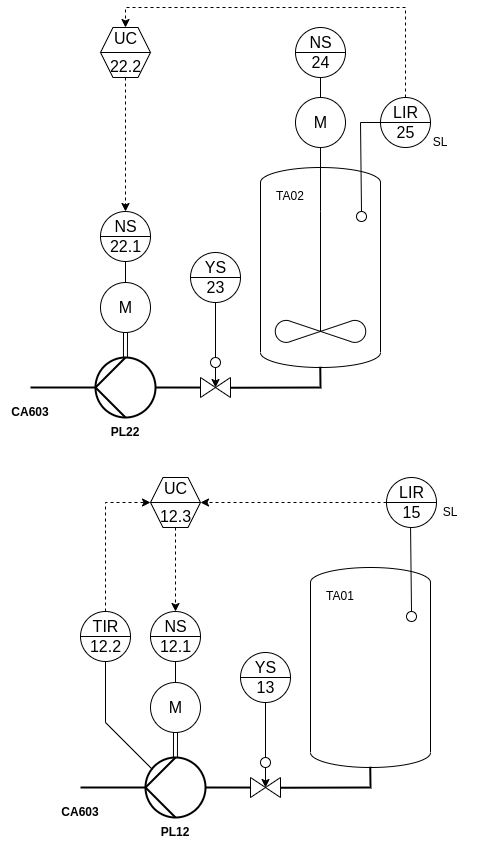

The diagram above was exported from draw.io. Its source (the exported page's mxGraphModel, read from the mxfile embedded in the PNG):
<mxGraphModel dx="2074" dy="1402" grid="1" gridSize="10" guides="1" tooltips="1" connect="1" arrows="1" fold="1" page="1" pageScale="1" pageWidth="850" pageHeight="1100" math="0" shadow="0">
  <root>
    <mxCell id="0" />
    <mxCell id="1" parent="0" />
    <mxCell id="VSIo94IfT64aYqF4Eojm-2" value="" style="shape=mxgraph.pid.vessels.pressurized_vessel;html=1;pointerEvents=1;align=center;verticalLabelPosition=bottom;verticalAlign=top;dashed=0;" parent="1" vertex="1">
      <mxGeometry x="540" y="260" width="120" height="200" as="geometry" />
    </mxCell>
    <mxCell id="VSIo94IfT64aYqF4Eojm-10" value="NS&lt;br style=&quot;font-size: 16px;&quot;&gt;24&lt;br style=&quot;font-size: 16px;&quot;&gt; " style="html=1;outlineConnect=0;align=center;dashed=0;aspect=fixed;shape=mxgraph.pid2inst.discInst;mounting=room;fontSize=16;" parent="1" vertex="1">
      <mxGeometry x="575" y="120" width="50" height="50" as="geometry" />
    </mxCell>
    <mxCell id="VSIo94IfT64aYqF4Eojm-12" value="M" style="dashed=0;outlineConnect=0;align=center;html=1;shape=mxgraph.pid.engines.electric_motor;fontSize=16;aspect=fixed;" parent="1" vertex="1">
      <mxGeometry x="575" y="190" width="50" height="50" as="geometry" />
    </mxCell>
    <mxCell id="VSIo94IfT64aYqF4Eojm-13" value="" style="shape=mxgraph.pid.agitators.agitator_(propeller);html=1;pointerEvents=1;align=center;verticalLabelPosition=bottom;verticalAlign=top;dashed=0;" parent="1" vertex="1">
      <mxGeometry x="554" y="304" width="92" height="132" as="geometry" />
    </mxCell>
    <mxCell id="VSIo94IfT64aYqF4Eojm-14" value="" style="endArrow=none;html=1;rounded=0;entryX=0.5;entryY=1;entryDx=0;entryDy=0;entryPerimeter=0;" parent="1" target="VSIo94IfT64aYqF4Eojm-12" edge="1">
      <mxGeometry width="50" height="50" relative="1" as="geometry">
        <mxPoint x="600" y="304" as="sourcePoint" />
        <mxPoint x="650" y="254" as="targetPoint" />
      </mxGeometry>
    </mxCell>
    <mxCell id="VSIo94IfT64aYqF4Eojm-15" value="" style="endArrow=none;html=1;rounded=0;entryX=0.5;entryY=1;entryDx=0;entryDy=0;exitX=0.5;exitY=0;exitDx=0;exitDy=0;exitPerimeter=0;" parent="1" source="VSIo94IfT64aYqF4Eojm-12" target="VSIo94IfT64aYqF4Eojm-10" edge="1">
      <mxGeometry width="50" height="50" relative="1" as="geometry">
        <mxPoint x="540" y="370" as="sourcePoint" />
        <mxPoint x="590" y="320" as="targetPoint" />
      </mxGeometry>
    </mxCell>
    <mxCell id="VSIo94IfT64aYqF4Eojm-16" value="TA02" style="text;strokeColor=none;align=center;fillColor=none;html=1;verticalAlign=middle;whiteSpace=wrap;rounded=0;" parent="1" vertex="1">
      <mxGeometry x="540" y="274" width="60" height="30" as="geometry" />
    </mxCell>
    <mxCell id="VSIo94IfT64aYqF4Eojm-18" value="" style="ellipse;whiteSpace=wrap;html=1;aspect=fixed;" parent="1" vertex="1">
      <mxGeometry x="636" y="304" width="10" height="10" as="geometry" />
    </mxCell>
    <mxCell id="VSIo94IfT64aYqF4Eojm-19" value="" style="endArrow=none;html=1;rounded=0;exitX=0.5;exitY=0;exitDx=0;exitDy=0;" parent="1" source="VSIo94IfT64aYqF4Eojm-18" target="VSIo94IfT64aYqF4Eojm-17" edge="1">
      <mxGeometry width="50" height="50" relative="1" as="geometry">
        <mxPoint x="610" y="274" as="sourcePoint" />
        <mxPoint x="660" y="224" as="targetPoint" />
        <Array as="points">
          <mxPoint x="640" y="215" />
        </Array>
      </mxGeometry>
    </mxCell>
    <mxCell id="VSIo94IfT64aYqF4Eojm-34" value="" style="verticalLabelPosition=bottom;align=center;html=1;verticalAlign=top;pointerEvents=1;dashed=0;shape=mxgraph.pid2valves.valve;valveType=gate" parent="1" vertex="1">
      <mxGeometry x="480" y="470" width="30" height="20" as="geometry" />
    </mxCell>
    <mxCell id="VSIo94IfT64aYqF4Eojm-35" value="&lt;font style=&quot;font-size: 16px;&quot;&gt;YS&lt;br&gt;23&lt;/font&gt;&lt;br&gt; " style="html=1;outlineConnect=0;align=center;dashed=0;aspect=fixed;shape=mxgraph.pid2inst.discInst;mounting=room" parent="1" vertex="1">
      <mxGeometry x="470" y="345" width="50" height="50" as="geometry" />
    </mxCell>
    <mxCell id="VSIo94IfT64aYqF4Eojm-36" value="" style="group" parent="1" vertex="1" connectable="0">
      <mxGeometry x="660" y="190" width="90" height="60" as="geometry" />
    </mxCell>
    <mxCell id="VSIo94IfT64aYqF4Eojm-17" value="LIR&lt;br style=&quot;font-size: 16px;&quot;&gt;25&lt;br style=&quot;font-size: 16px;&quot;&gt; " style="html=1;outlineConnect=0;align=center;dashed=0;aspect=fixed;shape=mxgraph.pid2inst.discInst;mounting=room;fontSize=16;" parent="VSIo94IfT64aYqF4Eojm-36" vertex="1">
      <mxGeometry width="50" height="50" as="geometry" />
    </mxCell>
    <mxCell id="VSIo94IfT64aYqF4Eojm-20" value="SL" style="text;strokeColor=none;align=center;fillColor=none;html=1;verticalAlign=middle;whiteSpace=wrap;rounded=0;" parent="VSIo94IfT64aYqF4Eojm-36" vertex="1">
      <mxGeometry x="30" y="30" width="60" height="30" as="geometry" />
    </mxCell>
    <mxCell id="VSIo94IfT64aYqF4Eojm-37" value="" style="endArrow=none;html=1;rounded=0;exitX=1;exitY=0.512;exitDx=0;exitDy=0;exitPerimeter=0;entryX=0.498;entryY=0.996;entryDx=0;entryDy=0;entryPerimeter=0;strokeWidth=2;" parent="1" source="VSIo94IfT64aYqF4Eojm-34" target="VSIo94IfT64aYqF4Eojm-2" edge="1">
      <mxGeometry width="50" height="50" relative="1" as="geometry">
        <mxPoint x="550" y="430" as="sourcePoint" />
        <mxPoint x="600" y="380" as="targetPoint" />
        <Array as="points">
          <mxPoint x="600" y="480" />
        </Array>
      </mxGeometry>
    </mxCell>
    <mxCell id="VSIo94IfT64aYqF4Eojm-38" value="" style="ellipse;whiteSpace=wrap;html=1;aspect=fixed;" parent="1" vertex="1">
      <mxGeometry x="490" y="450" width="10" height="10" as="geometry" />
    </mxCell>
    <mxCell id="VSIo94IfT64aYqF4Eojm-39" style="edgeStyle=orthogonalEdgeStyle;rounded=0;orthogonalLoop=1;jettySize=auto;html=1;entryX=0.508;entryY=0.485;entryDx=0;entryDy=0;entryPerimeter=0;" parent="1" source="VSIo94IfT64aYqF4Eojm-38" target="VSIo94IfT64aYqF4Eojm-34" edge="1">
      <mxGeometry relative="1" as="geometry" />
    </mxCell>
    <mxCell id="VSIo94IfT64aYqF4Eojm-41" value="" style="endArrow=none;html=1;rounded=0;entryX=0.5;entryY=1;entryDx=0;entryDy=0;exitX=0.5;exitY=0;exitDx=0;exitDy=0;" parent="1" source="VSIo94IfT64aYqF4Eojm-38" target="VSIo94IfT64aYqF4Eojm-35" edge="1">
      <mxGeometry width="50" height="50" relative="1" as="geometry">
        <mxPoint x="470" y="450" as="sourcePoint" />
        <mxPoint x="520" y="400" as="targetPoint" />
      </mxGeometry>
    </mxCell>
    <mxCell id="VSIo94IfT64aYqF4Eojm-42" value="" style="shape=mxgraph.pid.pumps_-_din.hydraulic;html=1;pointerEvents=1;align=center;verticalLabelPosition=bottom;verticalAlign=top;dashed=0;strokeWidth=2;direction=north;" parent="1" vertex="1">
      <mxGeometry x="375" y="450" width="60" height="60" as="geometry" />
    </mxCell>
    <mxCell id="VSIo94IfT64aYqF4Eojm-43" value="&lt;font style=&quot;font-size: 16px;&quot;&gt;NS&lt;br&gt;22.1&lt;/font&gt;&lt;br&gt; " style="html=1;outlineConnect=0;align=center;dashed=0;aspect=fixed;shape=mxgraph.pid2inst.discInst;mounting=room" parent="1" vertex="1">
      <mxGeometry x="380" y="304" width="50" height="50" as="geometry" />
    </mxCell>
    <mxCell id="VSIo94IfT64aYqF4Eojm-44" value="M" style="dashed=0;outlineConnect=0;align=center;html=1;shape=mxgraph.pid.engines.electric_motor;fontSize=16;aspect=fixed;" parent="1" vertex="1">
      <mxGeometry x="380" y="375" width="50" height="50" as="geometry" />
    </mxCell>
    <mxCell id="VSIo94IfT64aYqF4Eojm-45" value="" style="shape=link;html=1;rounded=0;exitX=0.5;exitY=1;exitDx=0;exitDy=0;exitPerimeter=0;entryX=1.003;entryY=0.499;entryDx=0;entryDy=0;entryPerimeter=0;" parent="1" source="VSIo94IfT64aYqF4Eojm-44" target="VSIo94IfT64aYqF4Eojm-42" edge="1">
      <mxGeometry width="100" relative="1" as="geometry">
        <mxPoint x="460" y="465" as="sourcePoint" />
        <mxPoint x="560" y="465" as="targetPoint" />
      </mxGeometry>
    </mxCell>
    <mxCell id="VSIo94IfT64aYqF4Eojm-46" value="" style="endArrow=none;html=1;rounded=0;entryX=0.5;entryY=1;entryDx=0;entryDy=0;exitX=0.5;exitY=0;exitDx=0;exitDy=0;exitPerimeter=0;" parent="1" source="VSIo94IfT64aYqF4Eojm-44" target="VSIo94IfT64aYqF4Eojm-43" edge="1">
      <mxGeometry width="50" height="50" relative="1" as="geometry">
        <mxPoint x="410" y="405" as="sourcePoint" />
        <mxPoint x="460" y="355" as="targetPoint" />
      </mxGeometry>
    </mxCell>
    <mxCell id="VSIo94IfT64aYqF4Eojm-47" value="" style="endArrow=none;html=1;rounded=0;entryX=-0.003;entryY=0.502;entryDx=0;entryDy=0;entryPerimeter=0;exitX=0.5;exitY=1;exitDx=0;exitDy=0;exitPerimeter=0;strokeWidth=2;" parent="1" source="VSIo94IfT64aYqF4Eojm-42" target="VSIo94IfT64aYqF4Eojm-34" edge="1">
      <mxGeometry width="50" height="50" relative="1" as="geometry">
        <mxPoint x="430" y="515" as="sourcePoint" />
        <mxPoint x="480" y="465" as="targetPoint" />
      </mxGeometry>
    </mxCell>
    <mxCell id="VSIo94IfT64aYqF4Eojm-48" value="" style="endArrow=none;html=1;rounded=0;entryX=0.5;entryY=0;entryDx=0;entryDy=0;entryPerimeter=0;strokeWidth=2;" parent="1" target="VSIo94IfT64aYqF4Eojm-42" edge="1">
      <mxGeometry width="50" height="50" relative="1" as="geometry">
        <mxPoint x="310" y="480" as="sourcePoint" />
        <mxPoint x="360" y="470" as="targetPoint" />
      </mxGeometry>
    </mxCell>
    <mxCell id="VSIo94IfT64aYqF4Eojm-49" value="PL22" style="text;strokeColor=none;align=center;fillColor=none;html=1;verticalAlign=middle;whiteSpace=wrap;rounded=0;fontStyle=1" parent="1" vertex="1">
      <mxGeometry x="375" y="510" width="60" height="30" as="geometry" />
    </mxCell>
    <mxCell id="VSIo94IfT64aYqF4Eojm-50" value="CA603" style="text;strokeColor=none;align=center;fillColor=none;html=1;verticalAlign=middle;whiteSpace=wrap;rounded=0;fontStyle=1" parent="1" vertex="1">
      <mxGeometry x="280" y="490" width="60" height="30" as="geometry" />
    </mxCell>
    <mxCell id="VSIo94IfT64aYqF4Eojm-51" value="" style="shape=mxgraph.pid.vessels.pressurized_vessel;html=1;pointerEvents=1;align=center;verticalLabelPosition=bottom;verticalAlign=top;dashed=0;" parent="1" vertex="1">
      <mxGeometry x="590" y="660" width="120" height="200" as="geometry" />
    </mxCell>
    <mxCell id="VSIo94IfT64aYqF4Eojm-57" value="TA01" style="text;strokeColor=none;align=center;fillColor=none;html=1;verticalAlign=middle;whiteSpace=wrap;rounded=0;" parent="1" vertex="1">
      <mxGeometry x="590" y="674" width="60" height="30" as="geometry" />
    </mxCell>
    <mxCell id="VSIo94IfT64aYqF4Eojm-58" value="" style="ellipse;whiteSpace=wrap;html=1;aspect=fixed;" parent="1" vertex="1">
      <mxGeometry x="686" y="704" width="10" height="10" as="geometry" />
    </mxCell>
    <mxCell id="VSIo94IfT64aYqF4Eojm-59" value="" style="endArrow=none;html=1;rounded=0;exitX=0.5;exitY=0;exitDx=0;exitDy=0;" parent="1" source="VSIo94IfT64aYqF4Eojm-58" target="VSIo94IfT64aYqF4Eojm-63" edge="1">
      <mxGeometry width="50" height="50" relative="1" as="geometry">
        <mxPoint x="660" y="674" as="sourcePoint" />
        <mxPoint x="710" y="624" as="targetPoint" />
        <Array as="points">
          <mxPoint x="690" y="615" />
        </Array>
      </mxGeometry>
    </mxCell>
    <mxCell id="VSIo94IfT64aYqF4Eojm-60" value="" style="verticalLabelPosition=bottom;align=center;html=1;verticalAlign=top;pointerEvents=1;dashed=0;shape=mxgraph.pid2valves.valve;valveType=gate" parent="1" vertex="1">
      <mxGeometry x="530" y="870" width="30" height="20" as="geometry" />
    </mxCell>
    <mxCell id="VSIo94IfT64aYqF4Eojm-61" value="&lt;font style=&quot;font-size: 16px;&quot;&gt;&lt;font style=&quot;font-size: 16px;&quot;&gt;YS&lt;br&gt;&lt;/font&gt;13&lt;/font&gt;&lt;br&gt; " style="html=1;outlineConnect=0;align=center;dashed=0;aspect=fixed;shape=mxgraph.pid2inst.discInst;mounting=room" parent="1" vertex="1">
      <mxGeometry x="520" y="745" width="50" height="50" as="geometry" />
    </mxCell>
    <mxCell id="VSIo94IfT64aYqF4Eojm-62" value="" style="group" parent="1" vertex="1" connectable="0">
      <mxGeometry x="670" y="560" width="90" height="60" as="geometry" />
    </mxCell>
    <mxCell id="VSIo94IfT64aYqF4Eojm-63" value="LIR&lt;br style=&quot;font-size: 16px;&quot;&gt;15&lt;br style=&quot;font-size: 16px;&quot;&gt; " style="html=1;outlineConnect=0;align=center;dashed=0;aspect=fixed;shape=mxgraph.pid2inst.discInst;mounting=room;fontSize=16;" parent="VSIo94IfT64aYqF4Eojm-62" vertex="1">
      <mxGeometry x="-4" y="10" width="50" height="50" as="geometry" />
    </mxCell>
    <mxCell id="VSIo94IfT64aYqF4Eojm-64" value="SL" style="text;strokeColor=none;align=center;fillColor=none;html=1;verticalAlign=middle;whiteSpace=wrap;rounded=0;" parent="VSIo94IfT64aYqF4Eojm-62" vertex="1">
      <mxGeometry x="30" y="30" width="60" height="30" as="geometry" />
    </mxCell>
    <mxCell id="VSIo94IfT64aYqF4Eojm-65" value="" style="endArrow=none;html=1;rounded=0;exitX=1;exitY=0.512;exitDx=0;exitDy=0;exitPerimeter=0;entryX=0.498;entryY=0.996;entryDx=0;entryDy=0;entryPerimeter=0;strokeWidth=2;" parent="1" source="VSIo94IfT64aYqF4Eojm-60" target="VSIo94IfT64aYqF4Eojm-51" edge="1">
      <mxGeometry width="50" height="50" relative="1" as="geometry">
        <mxPoint x="600" y="830" as="sourcePoint" />
        <mxPoint x="650" y="780" as="targetPoint" />
        <Array as="points">
          <mxPoint x="650" y="880" />
        </Array>
      </mxGeometry>
    </mxCell>
    <mxCell id="VSIo94IfT64aYqF4Eojm-66" value="" style="ellipse;whiteSpace=wrap;html=1;aspect=fixed;" parent="1" vertex="1">
      <mxGeometry x="540" y="850" width="10" height="10" as="geometry" />
    </mxCell>
    <mxCell id="VSIo94IfT64aYqF4Eojm-67" style="edgeStyle=orthogonalEdgeStyle;rounded=0;orthogonalLoop=1;jettySize=auto;html=1;entryX=0.508;entryY=0.485;entryDx=0;entryDy=0;entryPerimeter=0;" parent="1" source="VSIo94IfT64aYqF4Eojm-66" target="VSIo94IfT64aYqF4Eojm-60" edge="1">
      <mxGeometry relative="1" as="geometry" />
    </mxCell>
    <mxCell id="VSIo94IfT64aYqF4Eojm-68" value="" style="endArrow=none;html=1;rounded=0;entryX=0.5;entryY=1;entryDx=0;entryDy=0;exitX=0.5;exitY=0;exitDx=0;exitDy=0;" parent="1" source="VSIo94IfT64aYqF4Eojm-66" target="VSIo94IfT64aYqF4Eojm-61" edge="1">
      <mxGeometry width="50" height="50" relative="1" as="geometry">
        <mxPoint x="520" y="850" as="sourcePoint" />
        <mxPoint x="570" y="800" as="targetPoint" />
      </mxGeometry>
    </mxCell>
    <mxCell id="VSIo94IfT64aYqF4Eojm-69" value="" style="shape=mxgraph.pid.pumps_-_din.hydraulic;html=1;pointerEvents=1;align=center;verticalLabelPosition=bottom;verticalAlign=top;dashed=0;strokeWidth=2;direction=north;" parent="1" vertex="1">
      <mxGeometry x="425" y="850" width="60" height="60" as="geometry" />
    </mxCell>
    <mxCell id="VSIo94IfT64aYqF4Eojm-70" value="&lt;font style=&quot;font-size: 16px;&quot;&gt;NS&lt;br&gt;12.1&lt;/font&gt;&lt;br&gt; " style="html=1;outlineConnect=0;align=center;dashed=0;aspect=fixed;shape=mxgraph.pid2inst.discInst;mounting=room" parent="1" vertex="1">
      <mxGeometry x="430" y="704" width="50" height="50" as="geometry" />
    </mxCell>
    <mxCell id="VSIo94IfT64aYqF4Eojm-71" value="M" style="dashed=0;outlineConnect=0;align=center;html=1;shape=mxgraph.pid.engines.electric_motor;fontSize=16;aspect=fixed;" parent="1" vertex="1">
      <mxGeometry x="430" y="775" width="50" height="50" as="geometry" />
    </mxCell>
    <mxCell id="VSIo94IfT64aYqF4Eojm-72" value="" style="shape=link;html=1;rounded=0;exitX=0.5;exitY=1;exitDx=0;exitDy=0;exitPerimeter=0;entryX=1.003;entryY=0.499;entryDx=0;entryDy=0;entryPerimeter=0;" parent="1" source="VSIo94IfT64aYqF4Eojm-71" target="VSIo94IfT64aYqF4Eojm-69" edge="1">
      <mxGeometry width="100" relative="1" as="geometry">
        <mxPoint x="510" y="865" as="sourcePoint" />
        <mxPoint x="610" y="865" as="targetPoint" />
      </mxGeometry>
    </mxCell>
    <mxCell id="VSIo94IfT64aYqF4Eojm-73" value="" style="endArrow=none;html=1;rounded=0;entryX=0.5;entryY=1;entryDx=0;entryDy=0;exitX=0.5;exitY=0;exitDx=0;exitDy=0;exitPerimeter=0;" parent="1" source="VSIo94IfT64aYqF4Eojm-71" target="VSIo94IfT64aYqF4Eojm-70" edge="1">
      <mxGeometry width="50" height="50" relative="1" as="geometry">
        <mxPoint x="460" y="805" as="sourcePoint" />
        <mxPoint x="510" y="755" as="targetPoint" />
      </mxGeometry>
    </mxCell>
    <mxCell id="VSIo94IfT64aYqF4Eojm-74" value="" style="endArrow=none;html=1;rounded=0;entryX=-0.003;entryY=0.502;entryDx=0;entryDy=0;entryPerimeter=0;exitX=0.5;exitY=1;exitDx=0;exitDy=0;exitPerimeter=0;strokeWidth=2;" parent="1" source="VSIo94IfT64aYqF4Eojm-69" target="VSIo94IfT64aYqF4Eojm-60" edge="1">
      <mxGeometry width="50" height="50" relative="1" as="geometry">
        <mxPoint x="480" y="915" as="sourcePoint" />
        <mxPoint x="530" y="865" as="targetPoint" />
      </mxGeometry>
    </mxCell>
    <mxCell id="VSIo94IfT64aYqF4Eojm-75" value="" style="endArrow=none;html=1;rounded=0;entryX=0.5;entryY=0;entryDx=0;entryDy=0;entryPerimeter=0;strokeWidth=2;" parent="1" target="VSIo94IfT64aYqF4Eojm-69" edge="1">
      <mxGeometry width="50" height="50" relative="1" as="geometry">
        <mxPoint x="360" y="880" as="sourcePoint" />
        <mxPoint x="410" y="870" as="targetPoint" />
      </mxGeometry>
    </mxCell>
    <mxCell id="VSIo94IfT64aYqF4Eojm-76" value="PL12" style="text;strokeColor=none;align=center;fillColor=none;html=1;verticalAlign=middle;whiteSpace=wrap;rounded=0;fontStyle=1" parent="1" vertex="1">
      <mxGeometry x="425" y="910" width="60" height="30" as="geometry" />
    </mxCell>
    <mxCell id="VSIo94IfT64aYqF4Eojm-77" value="CA603" style="text;strokeColor=none;align=center;fillColor=none;html=1;verticalAlign=middle;whiteSpace=wrap;rounded=0;fontStyle=1" parent="1" vertex="1">
      <mxGeometry x="330" y="890" width="60" height="30" as="geometry" />
    </mxCell>
    <mxCell id="VSIo94IfT64aYqF4Eojm-86" style="edgeStyle=orthogonalEdgeStyle;rounded=0;orthogonalLoop=1;jettySize=auto;html=1;entryX=0.5;entryY=0;entryDx=0;entryDy=0;dashed=1;" parent="1" source="VSIo94IfT64aYqF4Eojm-78" target="VSIo94IfT64aYqF4Eojm-43" edge="1">
      <mxGeometry relative="1" as="geometry" />
    </mxCell>
    <mxCell id="VSIo94IfT64aYqF4Eojm-78" value="&lt;table cellpadding=&quot;4&quot; cellspacing=&quot;0&quot; border=&quot;0&quot; style=&quot;font-size: 16px; width: 100%; height: 100%;&quot;&gt;&lt;tbody style=&quot;font-size: 16px;&quot;&gt;&lt;tr style=&quot;font-size: 16px;&quot;&gt;&lt;td style=&quot;font-size: 16px;&quot;&gt;UC&lt;/td&gt;&lt;/tr&gt;&lt;tr style=&quot;font-size: 16px;&quot;&gt;&lt;td style=&quot;font-size: 16px;&quot;&gt;22.2&lt;br&gt;&lt;/td&gt;&lt;/tr&gt;&lt;/tbody&gt;&lt;/table&gt; " style="html=1;outlineConnect=0;align=center;dashed=0;aspect=fixed;shape=mxgraph.pid2inst.compFunc;mounting=room;fontSize=16;" parent="1" vertex="1">
      <mxGeometry x="380" y="120" width="50" height="50" as="geometry" />
    </mxCell>
    <mxCell id="VSIo94IfT64aYqF4Eojm-88" style="edgeStyle=orthogonalEdgeStyle;rounded=0;orthogonalLoop=1;jettySize=auto;html=1;entryX=0.5;entryY=0;entryDx=0;entryDy=0;dashed=1;" parent="1" source="VSIo94IfT64aYqF4Eojm-84" target="VSIo94IfT64aYqF4Eojm-70" edge="1">
      <mxGeometry relative="1" as="geometry" />
    </mxCell>
    <mxCell id="VSIo94IfT64aYqF4Eojm-84" value="&lt;table cellpadding=&quot;4&quot; cellspacing=&quot;0&quot; border=&quot;0&quot; style=&quot;font-size: 16px; width: 100%; height: 100%;&quot;&gt;&lt;tbody style=&quot;font-size: 16px;&quot;&gt;&lt;tr style=&quot;font-size: 16px;&quot;&gt;&lt;td style=&quot;font-size: 16px;&quot;&gt;UC&lt;/td&gt;&lt;/tr&gt;&lt;tr style=&quot;font-size: 16px;&quot;&gt;&lt;td style=&quot;font-size: 16px;&quot;&gt;12.3&lt;br&gt;&lt;/td&gt;&lt;/tr&gt;&lt;/tbody&gt;&lt;/table&gt; " style="html=1;outlineConnect=0;align=center;dashed=0;aspect=fixed;shape=mxgraph.pid2inst.compFunc;mounting=room;fontSize=16;" parent="1" vertex="1">
      <mxGeometry x="430" y="570" width="50" height="50" as="geometry" />
    </mxCell>
    <mxCell id="VSIo94IfT64aYqF4Eojm-85" style="edgeStyle=orthogonalEdgeStyle;rounded=0;orthogonalLoop=1;jettySize=auto;html=1;entryX=0.5;entryY=0;entryDx=0;entryDy=0;dashed=1;" parent="1" source="VSIo94IfT64aYqF4Eojm-17" target="VSIo94IfT64aYqF4Eojm-78" edge="1">
      <mxGeometry relative="1" as="geometry">
        <Array as="points">
          <mxPoint x="685" y="100" />
          <mxPoint x="405" y="100" />
        </Array>
      </mxGeometry>
    </mxCell>
    <mxCell id="VSIo94IfT64aYqF4Eojm-87" style="edgeStyle=orthogonalEdgeStyle;rounded=0;orthogonalLoop=1;jettySize=auto;html=1;dashed=1;" parent="1" source="VSIo94IfT64aYqF4Eojm-63" target="VSIo94IfT64aYqF4Eojm-84" edge="1">
      <mxGeometry relative="1" as="geometry" />
    </mxCell>
    <mxCell id="IkRM6xhSilAh9bvI-W9X-2" style="edgeStyle=orthogonalEdgeStyle;rounded=0;orthogonalLoop=1;jettySize=auto;html=1;entryX=0;entryY=0.5;entryDx=0;entryDy=0;dashed=1;" parent="1" source="VSIo94IfT64aYqF4Eojm-89" target="VSIo94IfT64aYqF4Eojm-84" edge="1">
      <mxGeometry relative="1" as="geometry">
        <Array as="points">
          <mxPoint x="385" y="595" />
        </Array>
      </mxGeometry>
    </mxCell>
    <mxCell id="VSIo94IfT64aYqF4Eojm-89" value="TIR&lt;br style=&quot;font-size: 16px;&quot;&gt;12.2&lt;br style=&quot;font-size: 16px;&quot;&gt; " style="html=1;outlineConnect=0;align=center;dashed=0;aspect=fixed;shape=mxgraph.pid2inst.discInst;mounting=room;fontSize=16;" parent="1" vertex="1">
      <mxGeometry x="360" y="704" width="50" height="50" as="geometry" />
    </mxCell>
    <mxCell id="VSIo94IfT64aYqF4Eojm-90" value="" style="endArrow=none;html=1;rounded=0;entryX=0.5;entryY=1;entryDx=0;entryDy=0;" parent="1" target="VSIo94IfT64aYqF4Eojm-89" edge="1">
      <mxGeometry width="50" height="50" relative="1" as="geometry">
        <mxPoint x="385" y="815" as="sourcePoint" />
        <mxPoint x="385" y="760" as="targetPoint" />
      </mxGeometry>
    </mxCell>
    <mxCell id="IkRM6xhSilAh9bvI-W9X-1" value="" style="endArrow=none;html=1;rounded=0;" parent="1" edge="1">
      <mxGeometry width="50" height="50" relative="1" as="geometry">
        <mxPoint x="385" y="815" as="sourcePoint" />
        <mxPoint x="432" y="862" as="targetPoint" />
      </mxGeometry>
    </mxCell>
  </root>
</mxGraphModel>